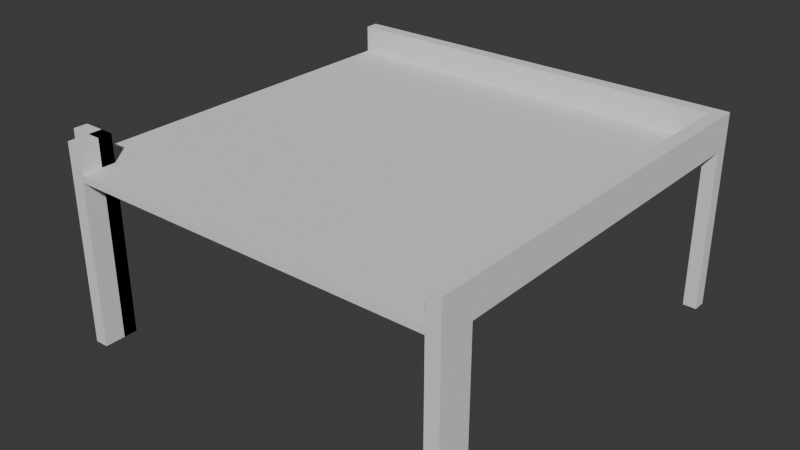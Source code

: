 # Source: Corner.blend  (saved by Blender 4.5.88; exported with 4.5.12 LTS)
import bpy
from mathutils import Matrix  # noqa: F401  (used for matrix-valued properties, if any)

bpy.ops.wm.read_factory_settings(use_empty=True)
scene = bpy.context.scene
scene.name = 'Scene'

# ---- collections
col_collection = bpy.data.collections.new('Collection'); scene.collection.children.link(col_collection)

# ---- world
world_world = bpy.data.worlds.new('World'); scene.world = world_world
world_world.use_nodes = True; world_world.node_tree.nodes.clear()
_N = world_world.node_tree.nodes; _L = world_world.node_tree.links
n0 = _N.new('ShaderNodeOutputWorld'); n0.name = 'World Output'; n0.location = (200, 100)
n1 = _N.new('ShaderNodeBackground'); n1.name = 'Background'; n1.location = (-200, 100)
n1.inputs[0].default_value = (0.05088, 0.05088, 0.05088, 1.0)
_L.new(n1.outputs[0], n0.inputs[0])
n0.is_active_output = True
world_world.color = (0.05088, 0.05088, 0.05088)
world_world.sun_shadow_jitter_overblur = 0.0

# ---- meshes
me_cube_004 = bpy.data.meshes.new('Cube.004')
me_cube_004.from_pydata([(-6.75, -6.75, 5.875), (-6.75, -6.75, 6.125), (-6.75, 6.75, 5.875), (-6.75, 6.75, 6.125), (6.75, -6.75, 5.875), (6.75, -6.75, 6.125), (6.75, 6.75, 5.875), (6.75, 6.75, 6.125), (-6.75, -8.0, 5.875), (-6.75, -8.0, 6.125), (6.75, -8.0, 6.125), (6.75, -8.0, 5.875), (-8.0, 6.75, 5.875), (-8.0, -6.75, 5.875), (-8.0, -6.75, 6.125), (-8.0, 6.75, 6.125), (-6.75, 7.25, 6.125), (-6.75, 7.25, 5.875), (6.75, 7.25, 5.875), (6.75, 7.25, 6.125), (-8.0, 7.25, 6.125), (-8.0, 7.25, 5.875), (7.25, 6.75, 5.875), (7.25, 7.25, 5.875), (7.25, 6.75, 6.125), (7.25, -6.75, 5.875), (7.25, -6.75, 6.125), (7.25, -8.0, 6.125), (7.25, -8.0, 5.875), (7.25, 7.25, 6.125), (-6.75, 6.75, 7.125), (6.75, 6.75, 7.125), (6.75, -6.75, 7.125), (6.75, -8.0, 7.125), (-8.0, 6.75, 7.125), (-6.75, 7.25, 7.125), (6.75, 7.25, 7.125), (-8.0, 7.25, 7.125), (7.25, 6.75, 7.125), (7.25, -6.75, 7.125), (7.25, -8.0, 7.125), (7.25, 7.25, 7.125), (-7.25, -6.75, 5.875), (-7.25, -6.75, 6.125), (-7.25, -8.0, 5.875), (-7.25, -8.0, 6.125), (-6.75, -7.25, 5.875), (-6.75, -7.25, 6.125), (-8.0, -7.25, 5.875), (-8.0, -7.25, 6.125), (-6.75, -8.0, 7.125), (-6.75, -6.75, 7.125), (-8.0, -6.75, 7.125), (-7.25, -8.0, 7.125), (-7.25, -6.75, 7.125), (-6.75, -7.25, 7.125), (-8.0, -7.25, 7.125), (6.75, 6.75, -0.125), (6.75, 7.25, -0.125), (7.25, 6.75, -0.125), (7.25, 7.25, -0.125), (-6.75, -6.75, -0.125), (-6.75, -8.0, -0.125), (6.75, -6.75, -0.125), (6.75, -8.0, -0.125), (-8.0, -6.75, -0.125), (-8.0, 6.75, -0.125), (-6.75, 6.75, -0.125), (-8.0, 7.25, -0.125), (-6.75, 7.25, -0.125), (7.25, -6.75, -0.125), (7.25, -8.0, -0.125), (-7.25, -6.75, -0.125), (-7.25, -8.0, -0.125), (-6.75, -7.25, -0.125), (-8.0, -7.25, -0.125)], [], [(2, 0, 13, 12), (5, 10, 33, 32), (29, 19, 36, 41), (49, 47, 55, 56), (2, 6, 4, 0), (7, 3, 1, 5), (11, 10, 9, 8), (0, 4, 11, 8), (5, 1, 9, 10), (3, 7, 31, 30), (13, 14, 15, 12), (18, 23, 60, 58), (0, 8, 62, 61), (1, 3, 15, 14), (17, 16, 19, 18), (16, 17, 21, 20), (6, 2, 17, 18), (24, 29, 41, 38), (46, 48, 75, 74), (12, 15, 20, 21), (22, 24, 26, 25), (25, 26, 27, 28), (24, 22, 23, 29), (7, 5, 32, 31), (10, 11, 28, 27), (18, 19, 29, 23), (17, 2, 67, 69), (4, 6, 22, 25), (34, 30, 35, 37), (31, 32, 39, 38), (32, 33, 40, 39), (30, 31, 36, 35), (36, 31, 38, 41), (15, 3, 30, 34), (26, 24, 38, 39), (10, 27, 40, 33), (27, 26, 39, 40), (19, 16, 35, 36), (20, 15, 34, 37), (16, 20, 37, 35), (43, 42, 44, 45), (44, 42, 72, 73), (1, 0, 42, 43), (8, 9, 45, 44), (46, 47, 49, 48), (1, 14, 52, 51), (0, 1, 47, 46), (14, 13, 48, 49), (50, 51, 54, 53), (51, 52, 56, 55), (45, 9, 50, 53), (14, 49, 56, 52), (9, 1, 51, 50), (43, 45, 53, 54), (47, 1, 51, 55), (1, 43, 54, 51), (57, 58, 60, 59), (65, 61, 74, 75), (67, 66, 68, 69), (64, 63, 70, 71), (61, 62, 73, 72), (25, 28, 71, 70), (13, 0, 61, 65), (12, 21, 68, 66), (28, 11, 64, 71), (2, 12, 66, 67), (6, 18, 58, 57), (23, 22, 59, 60), (0, 46, 74, 61), (4, 25, 70, 63), (11, 4, 63, 64), (21, 17, 69, 68), (48, 13, 65, 75), (8, 44, 73, 62), (42, 0, 61, 72), (22, 6, 57, 59)])
_uv = me_cube_004.uv_layers.new(name='UVMap')
_uv.uv.foreach_set('vector', [0.125, 0.5, 0.125, 0.75, 0.125, 0.75, 0.125, 0.5, 0.625, 0.75, 0.625, 0.75, 0.625, 0.75, 0.625, 0.75, 0.625, 0.5, 0.625, 0.5, 0.625, 0.5, 0.625, 0.5, 0.625, 0.0, 0.625, 0.0, 0.625, 0.0, 0.625, 0.0, 0.125, 0.5, 0.375, 0.5, 0.375, 0.75, 0.125, 0.75, 0.625, 0.5, 0.875, 0.5, 0.875, 0.75, 0.625, 0.75, 0.375, 0.75, 0.625, 0.75, 0.625, 1.0, 0.375, 1.0, 0.125, 0.75, 0.375, 0.75, 0.375, 0.75, 0.125, 0.75, 0.625, 0.75, 0.875, 0.75, 0.875, 0.75, 0.625, 0.75, 0.875, 0.5, 0.625, 0.5, 0.625, 0.5, 0.875, 0.5, 0.375, 0.0, 0.625, 0.0, 0.625, 0.25, 0.375, 0.25, 0.375, 0.5, 0.375, 0.5, 0.375, 0.5, 0.375, 0.5, 0.125, 0.75, 0.125, 0.75, 0.125, 0.75, 0.125, 0.75, 0.875, 0.75, 0.875, 0.5, 0.875, 0.5, 0.875, 0.75, 0.375, 0.25, 0.625, 0.25, 0.625, 0.5, 0.375, 0.5, 0.625, 0.25, 0.375, 0.25, 0.375, 0.25, 0.625, 0.25, 0.375, 0.5, 0.125, 0.5, 0.125, 0.5, 0.375, 0.5, 0.625, 0.5, 0.625, 0.5, 0.625, 0.5, 0.625, 0.5, 0.375, 0.0, 0.375, 0.0, 0.375, 0.0, 0.375, 0.0, 0.375, 0.25, 0.625, 0.25, 0.625, 0.25, 0.375, 0.25, 0.375, 0.5, 0.625, 0.5, 0.625, 0.75, 0.375, 0.75, 0.375, 0.75, 0.625, 0.75, 0.625, 0.75, 0.375, 0.75, 0.625, 0.5, 0.375, 0.5, 0.375, 0.5, 0.625, 0.5, 0.625, 0.5, 0.625, 0.75, 0.625, 0.75, 0.625, 0.5, 0.625, 0.75, 0.375, 0.75, 0.375, 0.75, 0.625, 0.75, 0.375, 0.5, 0.625, 0.5, 0.625, 0.5, 0.375, 0.5, 0.125, 0.5, 0.125, 0.5, 0.125, 0.5, 0.125, 0.5, 0.375, 0.75, 0.375, 0.5, 0.375, 0.5, 0.375, 0.75, 0.875, 0.5, 0.875, 0.5, 0.875, 0.5, 0.875, 0.5, 0.625, 0.5, 0.625, 0.75, 0.625, 0.75, 0.625, 0.5, 0.625, 0.75, 0.625, 0.75, 0.625, 0.75, 0.625, 0.75, 0.875, 0.5, 0.625, 0.5, 0.625, 0.5, 0.875, 0.5, 0.625, 0.5, 0.625, 0.5, 0.625, 0.5, 0.625, 0.5, 0.875, 0.5, 0.875, 0.5, 0.875, 0.5, 0.875, 0.5, 0.625, 0.75, 0.625, 0.5, 0.625, 0.5, 0.625, 0.75, 0.625, 0.75, 0.625, 0.75, 0.625, 0.75, 0.625, 0.75, 0.625, 0.75, 0.625, 0.75, 0.625, 0.75, 0.625, 0.75, 0.625, 0.5, 0.625, 0.25, 0.625, 0.25, 0.625, 0.5, 0.625, 0.25, 0.625, 0.25, 0.625, 0.25, 0.625, 0.25, 0.625, 0.25, 0.625, 0.25, 0.625, 0.25, 0.625, 0.25, 0.625, 0.0, 0.375, 0.0, 0.375, 0.0, 0.625, 0.0, 0.375, 0.0, 0.375, 0.0, 0.375, 0.0, 0.375, 0.0, 0.625, 0.0, 0.375, 0.0, 0.375, 0.0, 0.625, 0.0, 0.375, 1.0, 0.625, 1.0, 0.625, 1.0, 0.375, 1.0, 0.375, 0.0, 0.625, 0.0, 0.625, 0.0, 0.375, 0.0, 0.875, 0.75, 0.875, 0.75, 0.875, 0.75, 0.875, 0.75, 0.375, 0.0, 0.625, 0.0, 0.625, 0.0, 0.375, 0.0, 0.625, 0.0, 0.375, 0.0, 0.375, 0.0, 0.625, 0.0, 0.875, 0.75, 0.875, 0.75, 0.875, 0.75, 0.875, 0.75, 0.875, 0.75, 0.875, 0.75, 0.875, 0.75, 0.875, 0.75, 0.625, 1.0, 0.625, 1.0, 0.625, 1.0, 0.625, 1.0, 0.625, 0.0, 0.625, 0.0, 0.625, 0.0, 0.625, 0.0, 0.875, 0.75, 0.875, 0.75, 0.875, 0.75, 0.875, 0.75, 0.625, 0.0, 0.625, 0.0, 0.625, 0.0, 0.625, 0.0, 0.625, 0.0, 0.625, 0.0, 0.625, 0.0, 0.625, 0.0, 0.625, 0.0, 0.625, 0.0, 0.625, 0.0, 0.625, 0.0, 0.375, 0.5, 0.375, 0.5, 0.375, 0.5, 0.375, 0.5, 0.125, 0.75, 0.125, 0.75, 0.125, 0.75, 0.125, 0.75, 0.125, 0.5, 0.125, 0.5, 0.125, 0.5, 0.125, 0.5, 0.375, 0.75, 0.375, 0.75, 0.375, 0.75, 0.375, 0.75, 0.125, 0.75, 0.125, 0.75, 0.125, 0.75, 0.125, 0.75, 0.375, 0.75, 0.375, 0.75, 0.375, 0.75, 0.375, 0.75, 0.125, 0.75, 0.125, 0.75, 0.125, 0.75, 0.125, 0.75, 0.375, 0.25, 0.375, 0.25, 0.375, 0.25, 0.375, 0.25, 0.375, 0.75, 0.375, 0.75, 0.375, 0.75, 0.375, 0.75, 0.125, 0.5, 0.125, 0.5, 0.125, 0.5, 0.125, 0.5, 0.375, 0.5, 0.375, 0.5, 0.375, 0.5, 0.375, 0.5, 0.375, 0.5, 0.375, 0.5, 0.375, 0.5, 0.375, 0.5, 0.375, 0.0, 0.375, 0.0, 0.375, 0.0, 0.375, 0.0, 0.375, 0.75, 0.375, 0.75, 0.375, 0.75, 0.375, 0.75, 0.375, 0.75, 0.375, 0.75, 0.375, 0.75, 0.375, 0.75, 0.375, 0.25, 0.375, 0.25, 0.375, 0.25, 0.375, 0.25, 0.375, 0.0, 0.375, 0.0, 0.375, 0.0, 0.375, 0.0, 0.375, 1.0, 0.375, 1.0, 0.375, 1.0, 0.375, 1.0, 0.375, 0.0, 0.375, 0.0, 0.375, 0.0, 0.375, 0.0, 0.375, 0.5, 0.375, 0.5, 0.375, 0.5, 0.375, 0.5])
me_cube_004.update()

# ---- objects
ob_cube = bpy.data.objects.new('Cube', me_cube_004)

# ---- transforms, parenting, visibility, modifiers, constraints
ob_cube.location = (0.0, 0.0, 0.0)

# ---- collection membership
col_collection.objects.link(ob_cube)

# ---- scene / render settings (as saved in the file)
scene.frame_start = 1; scene.frame_end = 250; scene.frame_set(0)
scene.render.engine = 'BLENDER_EEVEE_NEXT'
bpy.context.view_layer.update()

# ---- added for rendering (the .blend has no active camera and no usable light): camera, sun
cam_auto = bpy.data.cameras.new('AutoCamera')
cam_auto.lens = 50.0
cam_auto.sensor_width = 36.0
cam_auto.clip_end = 1000.0
ob_auto_camera = bpy.data.objects.new('AutoCamera', cam_auto)
scene.collection.objects.link(ob_auto_camera)
ob_auto_camera.location = (20.6764, -25.6367, 20.3411)
ob_auto_camera.rotation_euler = (1.09748, -7.21219e-08, 0.694738)
scene.camera = ob_auto_camera
light_auto_sun = bpy.data.lights.new('AutoSun', 'SUN')
light_auto_sun.energy = 3.0
light_auto_sun.angle = 0.0523599
ob_auto_sun = bpy.data.objects.new('AutoSun', light_auto_sun)
scene.collection.objects.link(ob_auto_sun)
ob_auto_sun.rotation_euler = (0.872665, 0.174533, 0.523599)
bpy.context.view_layer.update()
